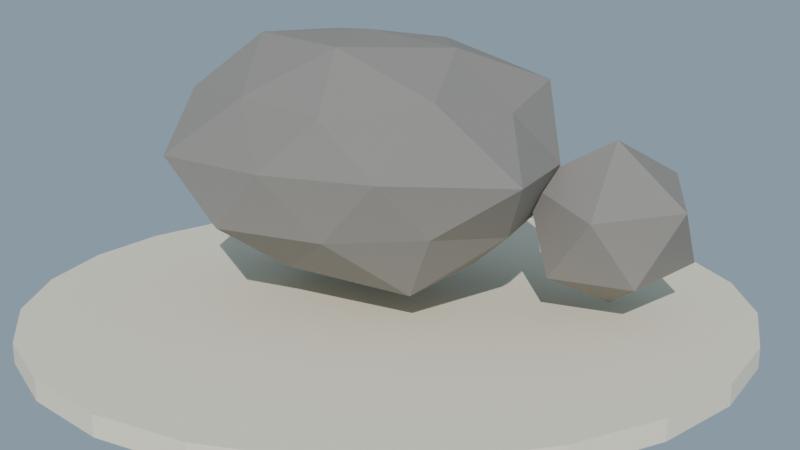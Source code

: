 # Source: roca_comun_media.blend  (saved by Blender 4.2.68; exported with 4.5.12 LTS)
import bpy
from mathutils import Matrix  # noqa: F401  (used for matrix-valued properties, if any)

bpy.ops.wm.read_factory_settings(use_empty=True)
scene = bpy.context.scene
scene.name = 'Scene'

# ---- collections
col_collection = bpy.data.collections.new('Collection'); scene.collection.children.link(col_collection)

# ---- materials (node trees are filled in below, after node groups)
mat_mat_roca = bpy.data.materials.new('MAT_Roca')
mat_mat_arena = bpy.data.materials.new('MAT_Arena')

# ---- material node trees
mat_mat_roca.use_nodes = True; mat_mat_roca.node_tree.nodes.clear()
_N = mat_mat_roca.node_tree.nodes; _L = mat_mat_roca.node_tree.links
n0 = _N.new('ShaderNodeBsdfPrincipled'); n0.name = 'Principled BSDF'; n0.location = (10, 300)
n0.inputs[0].default_value = (0.26, 0.24, 0.22, 1.0)
n0.inputs[2].default_value = 0.9
n1 = _N.new('ShaderNodeOutputMaterial'); n1.name = 'Material Output'; n1.location = (300, 300)
_L.new(n0.outputs[0], n1.inputs[0])
n1.is_active_output = True
mat_mat_arena.use_nodes = True; mat_mat_arena.node_tree.nodes.clear()
_N = mat_mat_arena.node_tree.nodes; _L = mat_mat_arena.node_tree.links
n0 = _N.new('ShaderNodeBsdfPrincipled'); n0.name = 'Principled BSDF'; n0.location = (10, 300)
n0.inputs[0].default_value = (0.87, 0.79, 0.62, 1.0)
n0.inputs[2].default_value = 0.9
n1 = _N.new('ShaderNodeOutputMaterial'); n1.name = 'Material Output'; n1.location = (300, 300)
_L.new(n0.outputs[0], n1.inputs[0])
n1.is_active_output = True

# ---- world
world_mundo_001 = bpy.data.worlds.new('Mundo.001'); scene.world = world_mundo_001
world_mundo_001.use_nodes = True; world_mundo_001.node_tree.nodes.clear()
_N = world_mundo_001.node_tree.nodes; _L = world_mundo_001.node_tree.links
n0 = _N.new('ShaderNodeBackground'); n0.name = 'Background'; n0.location = (10, 300)
n0.inputs[0].default_value = (0.58, 0.79, 0.95, 1.0)
n0.inputs[1].default_value = 0.45
n1 = _N.new('ShaderNodeOutputWorld'); n1.name = 'World Output'; n1.location = (300, 300)
_L.new(n0.outputs[0], n1.inputs[0])
n1.is_active_output = True

# ---- cameras
cam_camera = bpy.data.cameras.new('Camera')

# ---- lights
light_sol = bpy.data.lights.new('SOL', 'SUN')
light_sol.energy = 3.0

# ---- meshes
me_sm_roca_m_roca = bpy.data.meshes.new('SM_Roca_M_Roca')
me_sm_roca_m_roca.from_pydata([(7.345e-08, 0.0, -0.08635), (0.828, -0.5013, 0.3426), (-0.3592, -0.9214, 0.2991), (-1.002, 5.825e-10, 0.3494), (-0.3493, 0.896, 0.3091), (0.8763, 0.5306, 0.3239), (0.3083, -0.7906, 0.9741), (-0.9082, -0.5499, 1.013), (-0.8024, 0.4858, 0.9724), (0.3406, 0.8734, 1.007), (1.001, -2.93e-10, 0.9752), (-1.708e-07, 0.0, 1.366), (-0.1997, -0.5122, 0.00882), (0.5761, -0.3488, -0.05771), (0.2986, -0.7657, 0.2892), (0.9925, 0.0, 0.279), (0.5497, 0.3328, -0.02474), (-0.7318, 0.0, -0.0777), (-0.8787, -0.532, 0.2429), (-0.1983, 0.5086, 0.01342), (-0.9641, 0.5837, 0.2021), (0.2922, 0.7495, 0.2971), (1.298, -0.3513, 0.6624), (1.129, 0.3058, 0.6624), (0.0, -0.9518, 0.6624), (0.6665, -0.7645, 0.6624), (-1.135, -0.3073, 0.6624), (-0.7942, -0.9109, 0.6624), (-0.678, 0.7777, 0.6624), (-1.216, 0.3291, 0.6624), (0.7618, 0.8737, 0.6624), (-6.581e-11, 1.011, 0.6624), (0.8724, -0.5282, 1.079), (-0.2936, -0.7529, 1.029), (-0.9492, 0.0, 1.029), (-0.3053, 0.7829, 1.044), (0.9008, 0.5454, 1.092), (0.1999, -0.5126, 1.316), (0.6282, 0.0, 1.298), (-0.5442, -0.3295, 1.343), (-0.5267, 0.3189, 1.321), (0.1934, 0.496, 1.295), (1.291, 0.6674, -0.2131), (1.734, 0.8177, 0.08032), (1.613, 0.3234, 0.01183), (1.125, 0.205, 0.0187), (0.8923, 0.654, 0.1507), (1.246, 1.07, 0.1817), (1.835, 0.4398, 0.4632), (1.438, 0.1111, 0.4043), (0.9358, 0.2614, 0.5418), (1.097, 0.7675, 0.5813), (1.565, 0.8794, 0.5733), (1.408, 0.4338, 0.8127)], [], [(0, 13, 12), (1, 13, 15), (0, 12, 17), (0, 17, 19), (0, 19, 16), (1, 15, 22), (2, 14, 24), (3, 18, 26), (4, 20, 28), (5, 21, 30), (1, 22, 25), (2, 24, 27), (3, 26, 29), (4, 28, 31), (5, 30, 23), (6, 32, 37), (7, 33, 39), (8, 34, 40), (9, 35, 41), (10, 36, 38), (38, 41, 11), (38, 36, 41), (36, 9, 41), (41, 40, 11), (41, 35, 40), (35, 8, 40), (40, 39, 11), (40, 34, 39), (34, 7, 39), (39, 37, 11), (39, 33, 37), (33, 6, 37), (37, 38, 11), (37, 32, 38), (32, 10, 38), (23, 36, 10), (23, 30, 36), (30, 9, 36), (31, 35, 9), (31, 28, 35), (28, 8, 35), (29, 34, 8), (29, 26, 34), (26, 7, 34), (27, 33, 7), (27, 24, 33), (24, 6, 33), (25, 32, 6), (25, 22, 32), (22, 10, 32), (30, 31, 9), (30, 21, 31), (21, 4, 31), (28, 29, 8), (28, 20, 29), (20, 3, 29), (26, 27, 7), (26, 18, 27), (18, 2, 27), (24, 25, 6), (24, 14, 25), (14, 1, 25), (22, 23, 10), (22, 15, 23), (15, 5, 23), (16, 21, 5), (16, 19, 21), (19, 4, 21), (19, 20, 4), (19, 17, 20), (17, 3, 20), (17, 18, 3), (17, 12, 18), (12, 2, 18), (15, 16, 5), (15, 13, 16), (13, 0, 16), (12, 14, 2), (12, 13, 14), (13, 1, 14), (42, 43, 44), (43, 42, 47), (42, 44, 45), (42, 45, 46), (42, 46, 47), (43, 47, 52), (44, 43, 48), (45, 44, 49), (46, 45, 50), (47, 46, 51), (43, 52, 48), (44, 48, 49), (45, 49, 50), (46, 50, 51), (47, 51, 52), (48, 52, 53), (49, 48, 53), (50, 49, 53), (51, 50, 53), (52, 51, 53)])
me_sm_roca_m_roca.materials.append(mat_mat_roca)
me_sm_roca_m_roca.update()
me_cylinder = bpy.data.meshes.new('Cylinder')
me_cylinder.from_pydata([(0.0, 2.2, -0.06), (0.0, 2.2, 0.06), (0.5694, 2.125, -0.06), (0.5694, 2.125, 0.06), (1.1, 1.905, -0.06), (1.1, 1.905, 0.06), (1.556, 1.556, -0.06), (1.556, 1.556, 0.06), (1.905, 1.1, -0.06), (1.905, 1.1, 0.06), (2.125, 0.5694, -0.06), (2.125, 0.5694, 0.06), (2.2, 0.0, -0.06), (2.2, 0.0, 0.06), (2.125, -0.5694, -0.06), (2.125, -0.5694, 0.06), (1.905, -1.1, -0.06), (1.905, -1.1, 0.06), (1.556, -1.556, -0.06), (1.556, -1.556, 0.06), (1.1, -1.905, -0.06), (1.1, -1.905, 0.06), (0.5694, -2.125, -0.06), (0.5694, -2.125, 0.06), (0.0, -2.2, -0.06), (0.0, -2.2, 0.06), (-0.5694, -2.125, -0.06), (-0.5694, -2.125, 0.06), (-1.1, -1.905, -0.06), (-1.1, -1.905, 0.06), (-1.556, -1.556, -0.06), (-1.556, -1.556, 0.06), (-1.905, -1.1, -0.06), (-1.905, -1.1, 0.06), (-2.125, -0.5694, -0.06), (-2.125, -0.5694, 0.06), (-2.2, 0.0, -0.06), (-2.2, 0.0, 0.06), (-2.125, 0.5694, -0.06), (-2.125, 0.5694, 0.06), (-1.905, 1.1, -0.06), (-1.905, 1.1, 0.06), (-1.556, 1.556, -0.06), (-1.556, 1.556, 0.06), (-1.1, 1.905, -0.06), (-1.1, 1.905, 0.06), (-0.5694, 2.125, -0.06), (-0.5694, 2.125, 0.06)], [], [(0, 1, 3, 2), (2, 3, 5, 4), (4, 5, 7, 6), (6, 7, 9, 8), (8, 9, 11, 10), (10, 11, 13, 12), (12, 13, 15, 14), (14, 15, 17, 16), (16, 17, 19, 18), (18, 19, 21, 20), (20, 21, 23, 22), (22, 23, 25, 24), (24, 25, 27, 26), (26, 27, 29, 28), (28, 29, 31, 30), (30, 31, 33, 32), (32, 33, 35, 34), (34, 35, 37, 36), (36, 37, 39, 38), (38, 39, 41, 40), (40, 41, 43, 42), (42, 43, 45, 44), (3, 1, 47, 45, 43, 41, 39, 37, 35, 33, 31, 29, 27, 25, 23, 21, 19, 17, 15, 13, 11, 9, 7, 5), (44, 45, 47, 46), (46, 47, 1, 0), (0, 2, 4, 6, 8, 10, 12, 14, 16, 18, 20, 22, 24, 26, 28, 30, 32, 34, 36, 38, 40, 42, 44, 46)])
_uv = me_cylinder.uv_layers.new(name='UVMap')
_uv.uv.foreach_set('vector', [1.0, 0.5, 1.0, 1.0, 0.9583, 1.0, 0.9583, 0.5, 0.9583, 0.5, 0.9583, 1.0, 0.9167, 1.0, 0.9167, 0.5, 0.9167, 0.5, 0.9167, 1.0, 0.875, 1.0, 0.875, 0.5, 0.875, 0.5, 0.875, 1.0, 0.8333, 1.0, 0.8333, 0.5, 0.8333, 0.5, 0.8333, 1.0, 0.7917, 1.0, 0.7917, 0.5, 0.7917, 0.5, 0.7917, 1.0, 0.75, 1.0, 0.75, 0.5, 0.75, 0.5, 0.75, 1.0, 0.7083, 1.0, 0.7083, 0.5, 0.7083, 0.5, 0.7083, 1.0, 0.6667, 1.0, 0.6667, 0.5, 0.6667, 0.5, 0.6667, 1.0, 0.625, 1.0, 0.625, 0.5, 0.625, 0.5, 0.625, 1.0, 0.5833, 1.0, 0.5833, 0.5, 0.5833, 0.5, 0.5833, 1.0, 0.5417, 1.0, 0.5417, 0.5, 0.5417, 0.5, 0.5417, 1.0, 0.5, 1.0, 0.5, 0.5, 0.5, 0.5, 0.5, 1.0, 0.4583, 1.0, 0.4583, 0.5, 0.4583, 0.5, 0.4583, 1.0, 0.4167, 1.0, 0.4167, 0.5, 0.4167, 0.5, 0.4167, 1.0, 0.375, 1.0, 0.375, 0.5, 0.375, 0.5, 0.375, 1.0, 0.3333, 1.0, 0.3333, 0.5, 0.3333, 0.5, 0.3333, 1.0, 0.2917, 1.0, 0.2917, 0.5, 0.2917, 0.5, 0.2917, 1.0, 0.25, 1.0, 0.25, 0.5, 0.25, 0.5, 0.25, 1.0, 0.2083, 1.0, 0.2083, 0.5, 0.2083, 0.5, 0.2083, 1.0, 0.1667, 1.0, 0.1667, 0.5, 0.1667, 0.5, 0.1667, 1.0, 0.125, 1.0, 0.125, 0.5, 0.125, 0.5, 0.125, 1.0, 0.08333, 1.0, 0.08333, 0.5, 0.3121, 0.4818, 0.25, 0.49, 0.1879, 0.4818, 0.13, 0.4578, 0.08029, 0.4197, 0.04215, 0.37, 0.01818, 0.3121, 0.01, 0.25, 0.01818, 0.1879, 0.04215, 0.13, 0.08029, 0.08029, 0.13, 0.04215, 0.1879, 0.01818, 0.25, 0.01, 0.3121, 0.01818, 0.37, 0.04215, 0.4197, 0.08029, 0.4578, 0.13, 0.4818, 0.1879, 0.49, 0.25, 0.4818, 0.3121, 0.4578, 0.37, 0.4197, 0.4197, 0.37, 0.4578, 0.08333, 0.5, 0.08333, 1.0, 0.04167, 1.0, 0.04167, 0.5, 0.04167, 0.5, 0.04167, 1.0, -1.863e-07, 1.0, -1.863e-07, 0.5, 0.75, 0.49, 0.8121, 0.4818, 0.87, 0.4578, 0.9197, 0.4197, 0.9578, 0.37, 0.9818, 0.3121, 0.99, 0.25, 0.9818, 0.1879, 0.9578, 0.13, 0.9197, 0.08029, 0.87, 0.04215, 0.8121, 0.01818, 0.75, 0.01, 0.6879, 0.01818, 0.63, 0.04215, 0.5803, 0.08029, 0.5422, 0.13, 0.5182, 0.1879, 0.51, 0.25, 0.5182, 0.3121, 0.5422, 0.37, 0.5803, 0.4197, 0.63, 0.4578, 0.6879, 0.4818])
me_cylinder.materials.append(mat_mat_arena)
me_cylinder.update()

# ---- objects
ob_sol = bpy.data.objects.new('SOL', light_sol)
ob_sm_roca_m_roca = bpy.data.objects.new('SM_Roca_M_Roca', me_sm_roca_m_roca)
ob_base_arena = bpy.data.objects.new('Base_Arena', me_cylinder)
ob_cam_roca = bpy.data.objects.new('CAM_Roca', cam_camera)

# ---- transforms, parenting, visibility, modifiers, constraints
ob_sol.location = (0.0, 0.0, 0.0)
ob_sol.rotation_euler = (0.9599, 0.0, 0.6109)
ob_sm_roca_m_roca.location = (0.0, 0.0, 0.2581)
ob_base_arena.location = (0.1, 0.05, -0.06)
ob_cam_roca.location = (4.2, -5.0, 2.2)
ob_cam_roca.rotation_euler = (1.308, 8.864e-08, 0.6711)

# ---- collection membership
scene.collection.objects.link(ob_sol)
scene.collection.objects.link(ob_sm_roca_m_roca)
col_collection.objects.link(ob_base_arena)
col_collection.objects.link(ob_cam_roca)

# ---- scene / render settings (as saved in the file)
scene.camera = ob_cam_roca
scene.frame_start = 1; scene.frame_end = 250; scene.frame_set(1)
scene.render.engine = 'BLENDER_EEVEE_NEXT'
bpy.context.view_layer.update()
